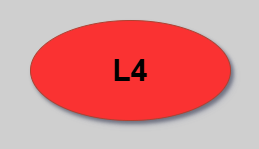

The diagram above was exported from draw.io. Its source (the exported page's mxGraphModel, read from the mxfile embedded in the PNG):
<mxGraphModel dx="4162" dy="401" grid="1" gridSize="10" guides="1" tooltips="1" connect="1" arrows="1" fold="1" page="1" pageScale="1" pageWidth="1654" pageHeight="1169" background="#CFCFCF" math="0" shadow="1">
  <root>
    <mxCell id="0" />
    <mxCell id="1" parent="0" />
    <mxCell id="d9pNQeQBjnIo0vr_wlpB-4" value="&lt;b&gt;&lt;font style=&quot;font-size: 30px;&quot;&gt;L4&lt;/font&gt;&lt;/b&gt;" style="ellipse;whiteSpace=wrap;html=1;fillColor=#FA3232;strokeColor=#ae4132;shadow=1" parent="1" vertex="1">
      <mxGeometry x="-1630" y="20" width="200" height="100" as="geometry" />
    </mxCell>
    <mxCell id="border-rect" value="" style="rounded=0;strokeColor=none;fillColor=none;" parent="1" vertex="1">
      <mxGeometry x="-1660" width="248" height="138" as="geometry" />
    </mxCell>
  </root>
</mxGraphModel>